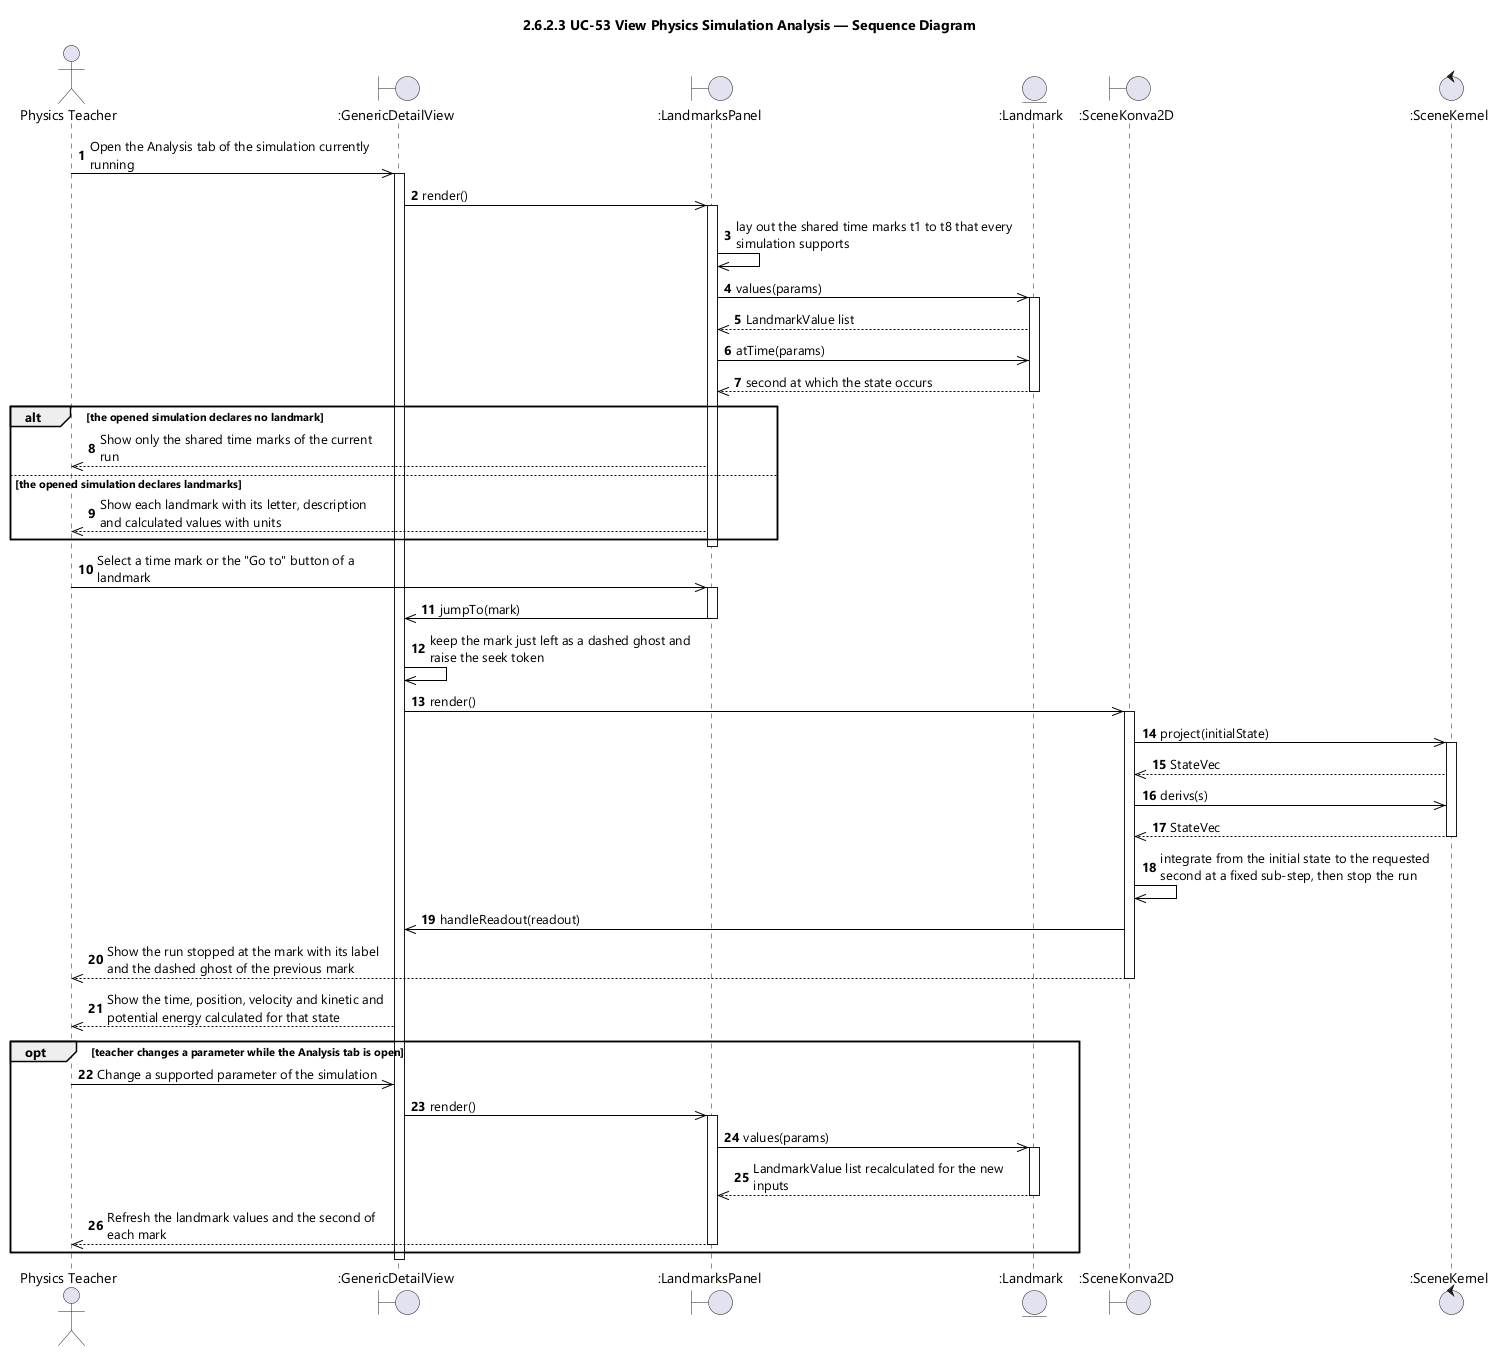

The diagram above was rendered by PlantUML. Its source (embedded in the PNG):
@startuml UC-53 View Physics Simulation Analysis - Sequence Diagram (icon)
skinparamlocked dpi 96
skinparam defaultFontName "Segoe UI"
skinparam shadowing false
skinparam ParticipantBackgroundColor #FFFFFF
skinparam ParticipantBorderColor #000000
skinparam ArrowColor #000000
skinparam sequenceMessageAlign left
skinparam maxMessageSize 280
title 2.6.2.3 UC-53 View Physics Simulation Analysis — Sequence Diagram

actor "Physics Teacher" as Teacher
boundary ":GenericDetailView" as GDV
boundary ":LandmarksPanel" as PANEL
entity ":Landmark" as MARK
boundary ":SceneKonva2D" as CANVAS
control ":SceneKernel" as KERNEL

autonumber
Teacher ->> GDV : Open the Analysis tab of the simulation currently running
activate GDV
GDV ->> PANEL : render()
activate PANEL
PANEL ->> PANEL : lay out the shared time marks t1 to t8 that every simulation supports
PANEL ->> MARK : values(params)
activate MARK
MARK -->> PANEL : LandmarkValue list
PANEL ->> MARK : atTime(params)
MARK -->> PANEL : second at which the state occurs
deactivate MARK

alt the opened simulation declares no landmark
  PANEL -->> Teacher : Show only the shared time marks of the current run
else the opened simulation declares landmarks
  PANEL -->> Teacher : Show each landmark with its letter, description and calculated values with units
end
deactivate PANEL

Teacher ->> PANEL : Select a time mark or the "Go to" button of a landmark
activate PANEL
PANEL ->> GDV : jumpTo(mark)
deactivate PANEL
GDV ->> GDV : keep the mark just left as a dashed ghost and raise the seek token
GDV ->> CANVAS : render()
activate CANVAS
CANVAS ->> KERNEL : project(initialState)
activate KERNEL
KERNEL -->> CANVAS : StateVec
CANVAS ->> KERNEL : derivs(s)
KERNEL -->> CANVAS : StateVec
deactivate KERNEL
CANVAS ->> CANVAS : integrate from the initial state to the requested second at a fixed sub-step, then stop the run
CANVAS ->> GDV : handleReadout(readout)
CANVAS -->> Teacher : Show the run stopped at the mark with its label and the dashed ghost of the previous mark
deactivate CANVAS
GDV -->> Teacher : Show the time, position, velocity and kinetic and potential energy calculated for that state

opt teacher changes a parameter while the Analysis tab is open
  Teacher ->> GDV : Change a supported parameter of the simulation
  GDV ->> PANEL : render()
  activate PANEL
  PANEL ->> MARK : values(params)
  activate MARK
  MARK -->> PANEL : LandmarkValue list recalculated for the new inputs
  deactivate MARK
  PANEL -->> Teacher : Refresh the landmark values and the second of each mark
  deactivate PANEL
end
deactivate GDV
@enduml